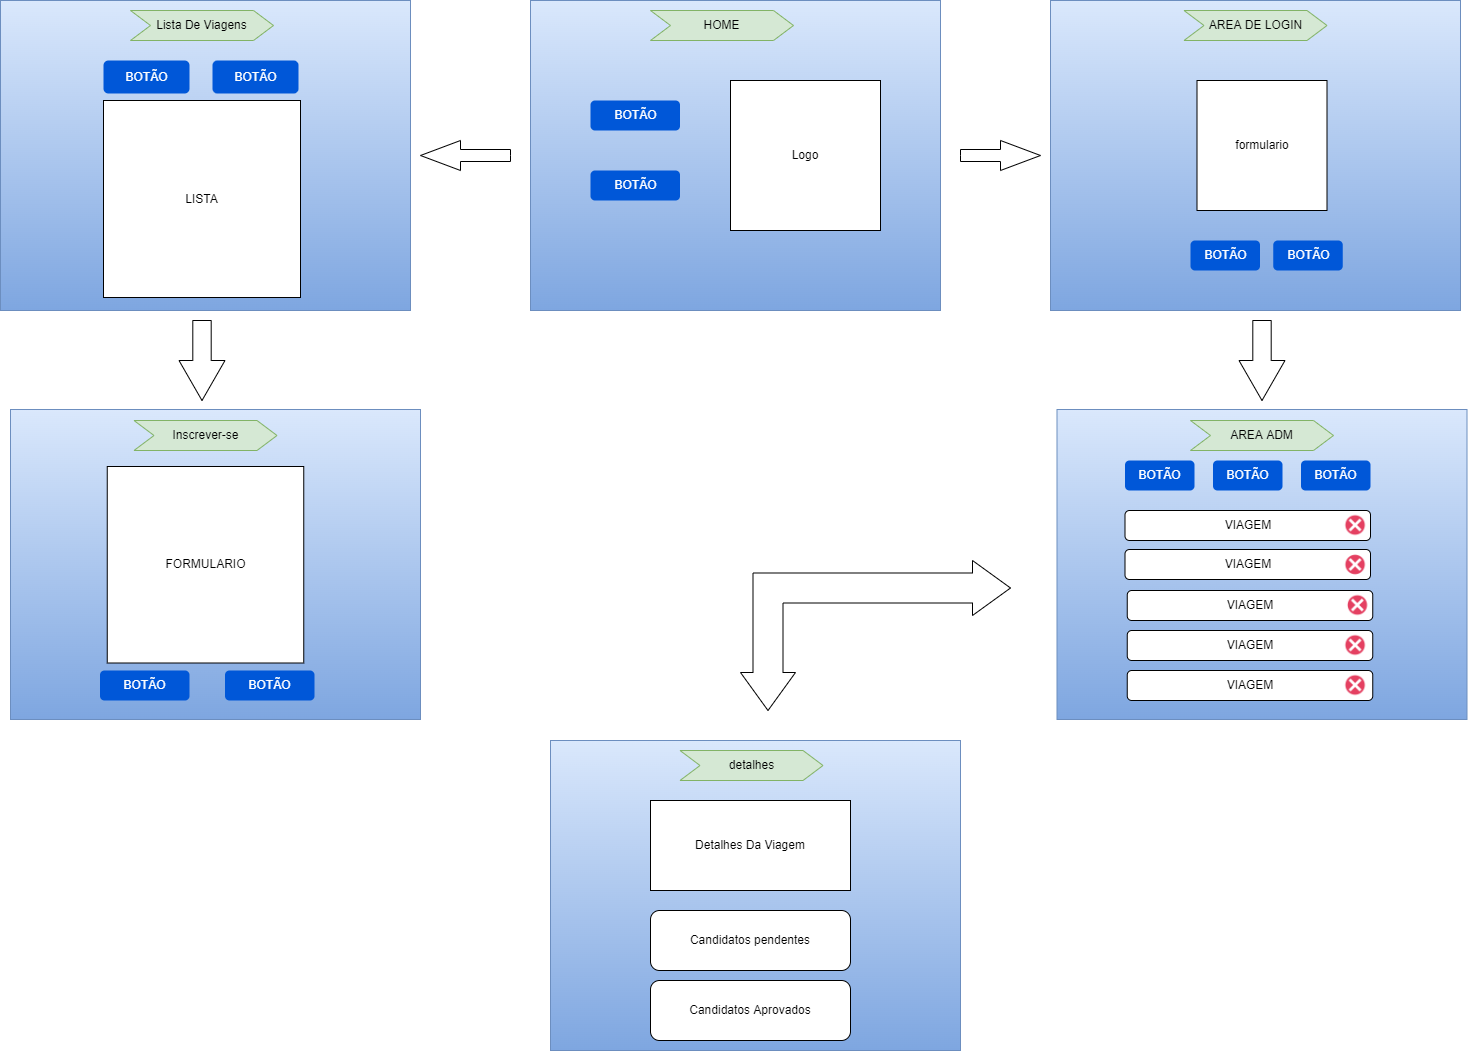

The diagram above was exported from draw.io. Its source (the exported page's mxGraphModel, read from the mxfile embedded in the PNG):
<mxGraphModel dx="1673" dy="887" grid="1" gridSize="10" guides="1" tooltips="1" connect="1" arrows="1" fold="1" page="1" pageScale="1" pageWidth="827" pageHeight="1169" math="0" shadow="0">
  <root>
    <mxCell id="0" />
    <mxCell id="1" parent="0" />
    <mxCell id="KTlDqdbym1RXFShVs2rJ-1" value="" style="rounded=0;whiteSpace=wrap;html=1;fillColor=#dae8fc;gradientColor=#7ea6e0;strokeColor=#6c8ebf;" parent="1" vertex="1">
      <mxGeometry x="570" y="20" width="410" height="310" as="geometry" />
    </mxCell>
    <mxCell id="Cjy0EGHEK7XTqcPYjyjl-1" value="Logo" style="whiteSpace=wrap;html=1;aspect=fixed;" vertex="1" parent="1">
      <mxGeometry x="770" y="100" width="150" height="150" as="geometry" />
    </mxCell>
    <mxCell id="Cjy0EGHEK7XTqcPYjyjl-4" value="" style="rounded=0;whiteSpace=wrap;html=1;fillColor=#dae8fc;gradientColor=#7ea6e0;strokeColor=#6c8ebf;" vertex="1" parent="1">
      <mxGeometry x="40" y="20" width="410" height="310" as="geometry" />
    </mxCell>
    <mxCell id="Cjy0EGHEK7XTqcPYjyjl-5" value="HOME" style="shape=step;perimeter=stepPerimeter;whiteSpace=wrap;html=1;fixedSize=1;fillColor=#d5e8d4;strokeColor=#82b366;" vertex="1" parent="1">
      <mxGeometry x="690" y="30" width="143" height="30" as="geometry" />
    </mxCell>
    <mxCell id="Cjy0EGHEK7XTqcPYjyjl-6" value="Lista De Viagens" style="shape=step;perimeter=stepPerimeter;whiteSpace=wrap;html=1;fixedSize=1;fillColor=#d5e8d4;strokeColor=#82b366;" vertex="1" parent="1">
      <mxGeometry x="170" y="30" width="143" height="30" as="geometry" />
    </mxCell>
    <mxCell id="Cjy0EGHEK7XTqcPYjyjl-13" value="LISTA" style="whiteSpace=wrap;html=1;aspect=fixed;" vertex="1" parent="1">
      <mxGeometry x="143" y="120" width="197" height="197" as="geometry" />
    </mxCell>
    <mxCell id="Cjy0EGHEK7XTqcPYjyjl-14" value="" style="html=1;shadow=0;dashed=0;align=center;verticalAlign=middle;shape=mxgraph.arrows2.arrow;dy=0.6;dx=40;flipH=1;notch=0;" vertex="1" parent="1">
      <mxGeometry x="460" y="160" width="90" height="30" as="geometry" />
    </mxCell>
    <mxCell id="Cjy0EGHEK7XTqcPYjyjl-15" value="" style="html=1;shadow=0;dashed=0;align=center;verticalAlign=middle;shape=mxgraph.arrows2.arrow;dy=0.6;dx=40;direction=south;notch=0;" vertex="1" parent="1">
      <mxGeometry x="218.5" y="340" width="46" height="80" as="geometry" />
    </mxCell>
    <mxCell id="Cjy0EGHEK7XTqcPYjyjl-16" value="" style="rounded=0;whiteSpace=wrap;html=1;fillColor=#dae8fc;gradientColor=#7ea6e0;strokeColor=#6c8ebf;" vertex="1" parent="1">
      <mxGeometry x="50" y="429" width="410" height="310" as="geometry" />
    </mxCell>
    <mxCell id="Cjy0EGHEK7XTqcPYjyjl-17" value="Inscrever-se" style="shape=step;perimeter=stepPerimeter;whiteSpace=wrap;html=1;fixedSize=1;fillColor=#d5e8d4;strokeColor=#82b366;" vertex="1" parent="1">
      <mxGeometry x="173.5" y="440" width="143" height="30" as="geometry" />
    </mxCell>
    <mxCell id="Cjy0EGHEK7XTqcPYjyjl-18" value="FORMULARIO" style="whiteSpace=wrap;html=1;aspect=fixed;" vertex="1" parent="1">
      <mxGeometry x="146.75" y="486" width="196.5" height="196.5" as="geometry" />
    </mxCell>
    <mxCell id="Cjy0EGHEK7XTqcPYjyjl-21" value="" style="html=1;shadow=0;dashed=0;align=center;verticalAlign=middle;shape=mxgraph.arrows2.arrow;dy=0.6;dx=40;notch=0;" vertex="1" parent="1">
      <mxGeometry x="1000" y="160" width="80" height="30" as="geometry" />
    </mxCell>
    <mxCell id="Cjy0EGHEK7XTqcPYjyjl-22" value="" style="rounded=0;whiteSpace=wrap;html=1;fillColor=#dae8fc;strokeColor=#6c8ebf;gradientColor=#7ea6e0;" vertex="1" parent="1">
      <mxGeometry x="1090" y="20" width="410" height="310" as="geometry" />
    </mxCell>
    <mxCell id="Cjy0EGHEK7XTqcPYjyjl-23" value="AREA DE LOGIN" style="shape=step;perimeter=stepPerimeter;whiteSpace=wrap;html=1;fixedSize=1;fillColor=#d5e8d4;strokeColor=#82b366;" vertex="1" parent="1">
      <mxGeometry x="1223.5" y="30" width="143" height="30" as="geometry" />
    </mxCell>
    <mxCell id="Cjy0EGHEK7XTqcPYjyjl-24" value="formulario" style="whiteSpace=wrap;html=1;aspect=fixed;" vertex="1" parent="1">
      <mxGeometry x="1236.5" y="100" width="130" height="130" as="geometry" />
    </mxCell>
    <mxCell id="Cjy0EGHEK7XTqcPYjyjl-27" value="" style="html=1;shadow=0;dashed=0;align=center;verticalAlign=middle;shape=mxgraph.arrows2.arrow;dy=0.6;dx=40;direction=south;notch=0;" vertex="1" parent="1">
      <mxGeometry x="1278.5" y="340" width="46" height="80" as="geometry" />
    </mxCell>
    <mxCell id="Cjy0EGHEK7XTqcPYjyjl-28" value="" style="rounded=0;whiteSpace=wrap;html=1;fillColor=#dae8fc;gradientColor=#7ea6e0;strokeColor=#6c8ebf;" vertex="1" parent="1">
      <mxGeometry x="1096.5" y="429" width="410" height="310" as="geometry" />
    </mxCell>
    <mxCell id="Cjy0EGHEK7XTqcPYjyjl-29" value="AREA ADM" style="shape=step;perimeter=stepPerimeter;whiteSpace=wrap;html=1;fixedSize=1;fillColor=#d5e8d4;strokeColor=#82b366;" vertex="1" parent="1">
      <mxGeometry x="1230" y="440" width="143" height="30" as="geometry" />
    </mxCell>
    <mxCell id="Cjy0EGHEK7XTqcPYjyjl-34" value="VIAGEM" style="rounded=1;whiteSpace=wrap;html=1;" vertex="1" parent="1">
      <mxGeometry x="1164.5" y="530" width="245.5" height="30" as="geometry" />
    </mxCell>
    <mxCell id="Cjy0EGHEK7XTqcPYjyjl-35" value="VIAGEM" style="rounded=1;whiteSpace=wrap;html=1;" vertex="1" parent="1">
      <mxGeometry x="1164.5" y="569" width="245.5" height="30" as="geometry" />
    </mxCell>
    <mxCell id="Cjy0EGHEK7XTqcPYjyjl-36" value="VIAGEM" style="rounded=1;whiteSpace=wrap;html=1;" vertex="1" parent="1">
      <mxGeometry x="1166.75" y="610" width="245.5" height="30" as="geometry" />
    </mxCell>
    <mxCell id="Cjy0EGHEK7XTqcPYjyjl-37" value="VIAGEM" style="rounded=1;whiteSpace=wrap;html=1;" vertex="1" parent="1">
      <mxGeometry x="1166.75" y="650" width="245.5" height="30" as="geometry" />
    </mxCell>
    <mxCell id="Cjy0EGHEK7XTqcPYjyjl-38" value="VIAGEM" style="rounded=1;whiteSpace=wrap;html=1;" vertex="1" parent="1">
      <mxGeometry x="1166.75" y="690" width="245.5" height="30" as="geometry" />
    </mxCell>
    <mxCell id="Cjy0EGHEK7XTqcPYjyjl-40" value="" style="shape=image;html=1;verticalAlign=top;verticalLabelPosition=bottom;labelBackgroundColor=#ffffff;imageAspect=0;aspect=fixed;image=https://cdn3.iconfinder.com/data/icons/flat-actions-icons-9/792/Close_Icon_Dark-128.png" vertex="1" parent="1">
      <mxGeometry x="1380" y="530" width="30" height="30" as="geometry" />
    </mxCell>
    <mxCell id="Cjy0EGHEK7XTqcPYjyjl-41" value="" style="shape=image;html=1;verticalAlign=top;verticalLabelPosition=bottom;labelBackgroundColor=#ffffff;imageAspect=0;aspect=fixed;image=https://cdn3.iconfinder.com/data/icons/flat-actions-icons-9/792/Close_Icon_Dark-128.png" vertex="1" parent="1">
      <mxGeometry x="1380" y="569.5" width="30" height="30" as="geometry" />
    </mxCell>
    <mxCell id="Cjy0EGHEK7XTqcPYjyjl-42" value="" style="shape=image;html=1;verticalAlign=top;verticalLabelPosition=bottom;labelBackgroundColor=#ffffff;imageAspect=0;aspect=fixed;image=https://cdn3.iconfinder.com/data/icons/flat-actions-icons-9/792/Close_Icon_Dark-128.png" vertex="1" parent="1">
      <mxGeometry x="1382.25" y="610" width="30" height="30" as="geometry" />
    </mxCell>
    <mxCell id="Cjy0EGHEK7XTqcPYjyjl-43" value="" style="shape=image;html=1;verticalAlign=top;verticalLabelPosition=bottom;labelBackgroundColor=#ffffff;imageAspect=0;aspect=fixed;image=https://cdn3.iconfinder.com/data/icons/flat-actions-icons-9/792/Close_Icon_Dark-128.png" vertex="1" parent="1">
      <mxGeometry x="1380" y="650" width="30" height="30" as="geometry" />
    </mxCell>
    <mxCell id="Cjy0EGHEK7XTqcPYjyjl-44" value="" style="shape=image;html=1;verticalAlign=top;verticalLabelPosition=bottom;labelBackgroundColor=#ffffff;imageAspect=0;aspect=fixed;image=https://cdn3.iconfinder.com/data/icons/flat-actions-icons-9/792/Close_Icon_Dark-128.png" vertex="1" parent="1">
      <mxGeometry x="1380" y="690" width="30" height="30" as="geometry" />
    </mxCell>
    <mxCell id="Cjy0EGHEK7XTqcPYjyjl-46" value="BOTÃO" style="rounded=1;fillColor=#0057D8;strokeColor=none;html=1;fontColor=#ffffff;align=center;verticalAlign=middle;fontStyle=0;fontSize=12;sketch=0;" vertex="1" parent="1">
      <mxGeometry x="1164.5" y="480" width="69.5" height="30" as="geometry" />
    </mxCell>
    <mxCell id="Cjy0EGHEK7XTqcPYjyjl-47" value="BOTÃO" style="rounded=1;fillColor=#0057D8;strokeColor=none;html=1;fontColor=#ffffff;align=center;verticalAlign=middle;fontStyle=0;fontSize=12;sketch=0;" vertex="1" parent="1">
      <mxGeometry x="1340.5" y="480" width="69.5" height="30" as="geometry" />
    </mxCell>
    <mxCell id="Cjy0EGHEK7XTqcPYjyjl-48" value="BOTÃO" style="rounded=1;fillColor=#0057D8;strokeColor=none;html=1;fontColor=#ffffff;align=center;verticalAlign=middle;fontStyle=0;fontSize=12;sketch=0;" vertex="1" parent="1">
      <mxGeometry x="1252.5" y="480" width="69.5" height="30" as="geometry" />
    </mxCell>
    <mxCell id="Cjy0EGHEK7XTqcPYjyjl-49" value="BOTÃO" style="rounded=1;fillColor=#0057D8;strokeColor=none;html=1;fontColor=#ffffff;align=center;verticalAlign=middle;fontStyle=0;fontSize=12;sketch=0;" vertex="1" parent="1">
      <mxGeometry x="1312.75" y="260" width="69.5" height="30" as="geometry" />
    </mxCell>
    <mxCell id="Cjy0EGHEK7XTqcPYjyjl-50" value="BOTÃO" style="rounded=1;fillColor=#0057D8;strokeColor=none;html=1;fontColor=#ffffff;align=center;verticalAlign=middle;fontStyle=0;fontSize=12;sketch=0;" vertex="1" parent="1">
      <mxGeometry x="630" y="120" width="89.5" height="30" as="geometry" />
    </mxCell>
    <mxCell id="Cjy0EGHEK7XTqcPYjyjl-51" value="BOTÃO" style="rounded=1;fillColor=#0057D8;strokeColor=none;html=1;fontColor=#ffffff;align=center;verticalAlign=middle;fontStyle=0;fontSize=12;sketch=0;" vertex="1" parent="1">
      <mxGeometry x="630" y="190" width="89.5" height="30" as="geometry" />
    </mxCell>
    <mxCell id="Cjy0EGHEK7XTqcPYjyjl-52" value="BOTÃO" style="rounded=1;fillColor=#0057D8;strokeColor=none;html=1;fontColor=#ffffff;align=center;verticalAlign=middle;fontStyle=0;fontSize=12;sketch=0;" vertex="1" parent="1">
      <mxGeometry x="1230" y="260" width="69.5" height="30" as="geometry" />
    </mxCell>
    <mxCell id="Cjy0EGHEK7XTqcPYjyjl-53" value="BOTÃO" style="rounded=1;fillColor=#0057D8;strokeColor=none;html=1;fontColor=#ffffff;align=center;verticalAlign=middle;fontStyle=0;fontSize=12;sketch=0;" vertex="1" parent="1">
      <mxGeometry x="143" y="80" width="86" height="33" as="geometry" />
    </mxCell>
    <mxCell id="Cjy0EGHEK7XTqcPYjyjl-54" value="BOTÃO" style="rounded=1;fillColor=#0057D8;strokeColor=none;html=1;fontColor=#ffffff;align=center;verticalAlign=middle;fontStyle=0;fontSize=12;sketch=0;" vertex="1" parent="1">
      <mxGeometry x="252" y="80" width="86" height="33" as="geometry" />
    </mxCell>
    <mxCell id="Cjy0EGHEK7XTqcPYjyjl-55" value="BOTÃO" style="rounded=1;fillColor=#0057D8;strokeColor=none;html=1;fontColor=#ffffff;align=center;verticalAlign=middle;fontStyle=0;fontSize=12;sketch=0;" vertex="1" parent="1">
      <mxGeometry x="264.5" y="690" width="89.5" height="30" as="geometry" />
    </mxCell>
    <mxCell id="Cjy0EGHEK7XTqcPYjyjl-56" value="BOTÃO" style="rounded=1;fillColor=#0057D8;strokeColor=none;html=1;fontColor=#ffffff;align=center;verticalAlign=middle;fontStyle=0;fontSize=12;sketch=0;" vertex="1" parent="1">
      <mxGeometry x="139.5" y="690" width="89.5" height="30" as="geometry" />
    </mxCell>
    <mxCell id="Cjy0EGHEK7XTqcPYjyjl-58" value="" style="html=1;shadow=0;dashed=0;align=center;verticalAlign=middle;shape=mxgraph.arrows2.bendDoubleArrow;dy=15;dx=38;arrowHead=55;rounded=0;" vertex="1" parent="1">
      <mxGeometry x="780" y="580" width="270" height="150" as="geometry" />
    </mxCell>
    <mxCell id="Cjy0EGHEK7XTqcPYjyjl-59" value="" style="rounded=0;whiteSpace=wrap;html=1;fillColor=#dae8fc;gradientColor=#7ea6e0;strokeColor=#6c8ebf;" vertex="1" parent="1">
      <mxGeometry x="590" y="760" width="410" height="310" as="geometry" />
    </mxCell>
    <mxCell id="Cjy0EGHEK7XTqcPYjyjl-60" value="detalhes" style="shape=step;perimeter=stepPerimeter;whiteSpace=wrap;html=1;fixedSize=1;fillColor=#d5e8d4;strokeColor=#82b366;" vertex="1" parent="1">
      <mxGeometry x="719.5" y="770" width="143" height="30" as="geometry" />
    </mxCell>
    <mxCell id="Cjy0EGHEK7XTqcPYjyjl-62" value="Detalhes Da Viagem" style="rounded=0;whiteSpace=wrap;html=1;" vertex="1" parent="1">
      <mxGeometry x="690" y="820" width="200" height="90" as="geometry" />
    </mxCell>
    <mxCell id="Cjy0EGHEK7XTqcPYjyjl-63" value="Candidatos pendentes" style="rounded=1;whiteSpace=wrap;html=1;" vertex="1" parent="1">
      <mxGeometry x="690" y="930" width="200" height="60" as="geometry" />
    </mxCell>
    <mxCell id="Cjy0EGHEK7XTqcPYjyjl-64" value="Candidatos Aprovados" style="rounded=1;whiteSpace=wrap;html=1;" vertex="1" parent="1">
      <mxGeometry x="690" y="1000" width="200" height="60" as="geometry" />
    </mxCell>
  </root>
</mxGraphModel>